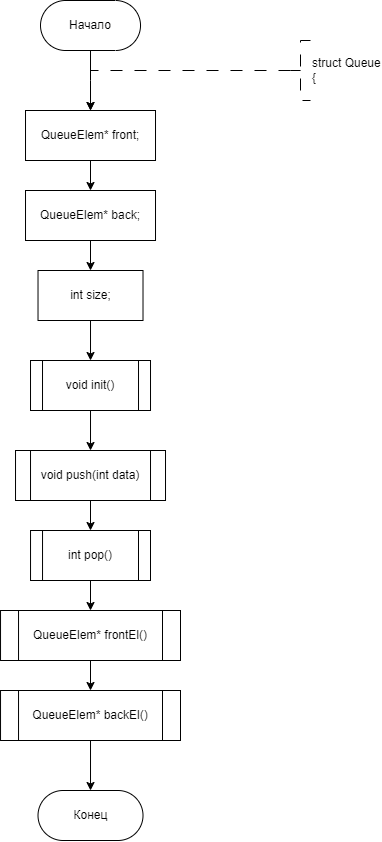

The diagram above was exported from draw.io. Its source (the exported page's mxGraphModel, read from the mxfile embedded in the PNG):
<mxGraphModel dx="841" dy="558" grid="1" gridSize="10" guides="1" tooltips="1" connect="1" arrows="1" fold="1" page="1" pageScale="1" pageWidth="827" pageHeight="1169" math="0" shadow="0">
  <root>
    <mxCell id="WIyWlLk6GJQsqaUBKTNV-0" />
    <mxCell id="WIyWlLk6GJQsqaUBKTNV-1" parent="WIyWlLk6GJQsqaUBKTNV-0" />
    <mxCell id="dYgHVHrbeeza2v35h9Vv-0" style="edgeStyle=orthogonalEdgeStyle;rounded=0;orthogonalLoop=1;jettySize=auto;html=1;exitX=0.5;exitY=1;exitDx=0;exitDy=0;entryX=0.5;entryY=0;entryDx=0;entryDy=0;" edge="1" parent="WIyWlLk6GJQsqaUBKTNV-1" source="dYgHVHrbeeza2v35h9Vv-1">
      <mxGeometry relative="1" as="geometry">
        <mxPoint x="360.01" y="310" as="targetPoint" />
      </mxGeometry>
    </mxCell>
    <mxCell id="dYgHVHrbeeza2v35h9Vv-1" value="Начало" style="rounded=1;whiteSpace=wrap;html=1;arcSize=50;" vertex="1" parent="WIyWlLk6GJQsqaUBKTNV-1">
      <mxGeometry x="310.01" y="200" width="100" height="50" as="geometry" />
    </mxCell>
    <mxCell id="dYgHVHrbeeza2v35h9Vv-2" value="" style="edgeStyle=orthogonalEdgeStyle;rounded=0;orthogonalLoop=1;jettySize=auto;html=1;strokeWidth=1;dashed=1;dashPattern=12 12;exitX=0;exitY=0.5;exitDx=0;exitDy=0;exitPerimeter=0;entryX=0.5;entryY=0;entryDx=0;entryDy=0;" edge="1" parent="WIyWlLk6GJQsqaUBKTNV-1" source="dYgHVHrbeeza2v35h9Vv-3">
      <mxGeometry relative="1" as="geometry">
        <Array as="points">
          <mxPoint x="360" y="270" />
        </Array>
        <mxPoint x="360" y="310" as="targetPoint" />
        <mxPoint x="550" y="270" as="sourcePoint" />
      </mxGeometry>
    </mxCell>
    <mxCell id="dYgHVHrbeeza2v35h9Vv-3" value="&lt;div&gt;struct Queue&lt;/div&gt;&lt;div&gt;{&lt;/div&gt;" style="strokeWidth=1;html=1;shape=mxgraph.flowchart.annotation_2;align=left;labelPosition=right;pointerEvents=1;dashed=1;dashPattern=12 12;" vertex="1" parent="WIyWlLk6GJQsqaUBKTNV-1">
      <mxGeometry x="560" y="240" width="20" height="60" as="geometry" />
    </mxCell>
    <mxCell id="dYgHVHrbeeza2v35h9Vv-4" value="Конец" style="rounded=1;whiteSpace=wrap;html=1;arcSize=50;" vertex="1" parent="WIyWlLk6GJQsqaUBKTNV-1">
      <mxGeometry x="307.51" y="990" width="105" height="50" as="geometry" />
    </mxCell>
    <mxCell id="dYgHVHrbeeza2v35h9Vv-41" value="" style="edgeStyle=orthogonalEdgeStyle;rounded=0;orthogonalLoop=1;jettySize=auto;html=1;" edge="1" parent="WIyWlLk6GJQsqaUBKTNV-1" source="dYgHVHrbeeza2v35h9Vv-39" target="dYgHVHrbeeza2v35h9Vv-40">
      <mxGeometry relative="1" as="geometry" />
    </mxCell>
    <mxCell id="dYgHVHrbeeza2v35h9Vv-39" value="QueueElem* front;" style="whiteSpace=wrap;html=1;" vertex="1" parent="WIyWlLk6GJQsqaUBKTNV-1">
      <mxGeometry x="295.01" y="310" width="130" height="50" as="geometry" />
    </mxCell>
    <mxCell id="dYgHVHrbeeza2v35h9Vv-43" value="" style="edgeStyle=orthogonalEdgeStyle;rounded=0;orthogonalLoop=1;jettySize=auto;html=1;" edge="1" parent="WIyWlLk6GJQsqaUBKTNV-1" source="dYgHVHrbeeza2v35h9Vv-40" target="dYgHVHrbeeza2v35h9Vv-42">
      <mxGeometry relative="1" as="geometry" />
    </mxCell>
    <mxCell id="dYgHVHrbeeza2v35h9Vv-40" value="QueueElem* back;" style="whiteSpace=wrap;html=1;" vertex="1" parent="WIyWlLk6GJQsqaUBKTNV-1">
      <mxGeometry x="295.01" y="390" width="130" height="50" as="geometry" />
    </mxCell>
    <mxCell id="dYgHVHrbeeza2v35h9Vv-45" value="" style="edgeStyle=orthogonalEdgeStyle;rounded=0;orthogonalLoop=1;jettySize=auto;html=1;" edge="1" parent="WIyWlLk6GJQsqaUBKTNV-1" source="dYgHVHrbeeza2v35h9Vv-42" target="dYgHVHrbeeza2v35h9Vv-44">
      <mxGeometry relative="1" as="geometry" />
    </mxCell>
    <mxCell id="dYgHVHrbeeza2v35h9Vv-42" value="int size;" style="whiteSpace=wrap;html=1;" vertex="1" parent="WIyWlLk6GJQsqaUBKTNV-1">
      <mxGeometry x="307.52" y="470" width="104.99" height="50" as="geometry" />
    </mxCell>
    <mxCell id="dYgHVHrbeeza2v35h9Vv-47" value="" style="edgeStyle=orthogonalEdgeStyle;rounded=0;orthogonalLoop=1;jettySize=auto;html=1;" edge="1" parent="WIyWlLk6GJQsqaUBKTNV-1" source="dYgHVHrbeeza2v35h9Vv-44" target="dYgHVHrbeeza2v35h9Vv-46">
      <mxGeometry relative="1" as="geometry" />
    </mxCell>
    <mxCell id="dYgHVHrbeeza2v35h9Vv-44" value="void init()" style="shape=process;whiteSpace=wrap;html=1;backgroundOutline=1;" vertex="1" parent="WIyWlLk6GJQsqaUBKTNV-1">
      <mxGeometry x="300.01" y="560" width="120" height="50" as="geometry" />
    </mxCell>
    <mxCell id="dYgHVHrbeeza2v35h9Vv-49" value="" style="edgeStyle=orthogonalEdgeStyle;rounded=0;orthogonalLoop=1;jettySize=auto;html=1;" edge="1" parent="WIyWlLk6GJQsqaUBKTNV-1" source="dYgHVHrbeeza2v35h9Vv-46" target="dYgHVHrbeeza2v35h9Vv-48">
      <mxGeometry relative="1" as="geometry" />
    </mxCell>
    <mxCell id="dYgHVHrbeeza2v35h9Vv-46" value="void push(int data)" style="shape=process;whiteSpace=wrap;html=1;backgroundOutline=1;" vertex="1" parent="WIyWlLk6GJQsqaUBKTNV-1">
      <mxGeometry x="285.02" y="650" width="149.99" height="50" as="geometry" />
    </mxCell>
    <mxCell id="dYgHVHrbeeza2v35h9Vv-51" value="" style="edgeStyle=orthogonalEdgeStyle;rounded=0;orthogonalLoop=1;jettySize=auto;html=1;" edge="1" parent="WIyWlLk6GJQsqaUBKTNV-1" source="dYgHVHrbeeza2v35h9Vv-48" target="dYgHVHrbeeza2v35h9Vv-50">
      <mxGeometry relative="1" as="geometry" />
    </mxCell>
    <mxCell id="dYgHVHrbeeza2v35h9Vv-48" value="int pop()" style="shape=process;whiteSpace=wrap;html=1;backgroundOutline=1;" vertex="1" parent="WIyWlLk6GJQsqaUBKTNV-1">
      <mxGeometry x="300.03" y="730" width="119.97" height="50" as="geometry" />
    </mxCell>
    <mxCell id="dYgHVHrbeeza2v35h9Vv-53" value="" style="edgeStyle=orthogonalEdgeStyle;rounded=0;orthogonalLoop=1;jettySize=auto;html=1;" edge="1" parent="WIyWlLk6GJQsqaUBKTNV-1" source="dYgHVHrbeeza2v35h9Vv-50" target="dYgHVHrbeeza2v35h9Vv-52">
      <mxGeometry relative="1" as="geometry" />
    </mxCell>
    <mxCell id="dYgHVHrbeeza2v35h9Vv-50" value="QueueElem* frontEl()" style="shape=process;whiteSpace=wrap;html=1;backgroundOutline=1;size=0.09986497974696218;" vertex="1" parent="WIyWlLk6GJQsqaUBKTNV-1">
      <mxGeometry x="270.03" y="810" width="179.97" height="50" as="geometry" />
    </mxCell>
    <mxCell id="dYgHVHrbeeza2v35h9Vv-54" value="" style="edgeStyle=orthogonalEdgeStyle;rounded=0;orthogonalLoop=1;jettySize=auto;html=1;" edge="1" parent="WIyWlLk6GJQsqaUBKTNV-1" source="dYgHVHrbeeza2v35h9Vv-52" target="dYgHVHrbeeza2v35h9Vv-4">
      <mxGeometry relative="1" as="geometry" />
    </mxCell>
    <mxCell id="dYgHVHrbeeza2v35h9Vv-52" value="QueueElem* backEl()" style="shape=process;whiteSpace=wrap;html=1;backgroundOutline=1;size=0.09986497974696218;" vertex="1" parent="WIyWlLk6GJQsqaUBKTNV-1">
      <mxGeometry x="270.03" y="890" width="179.97" height="50" as="geometry" />
    </mxCell>
  </root>
</mxGraphModel>